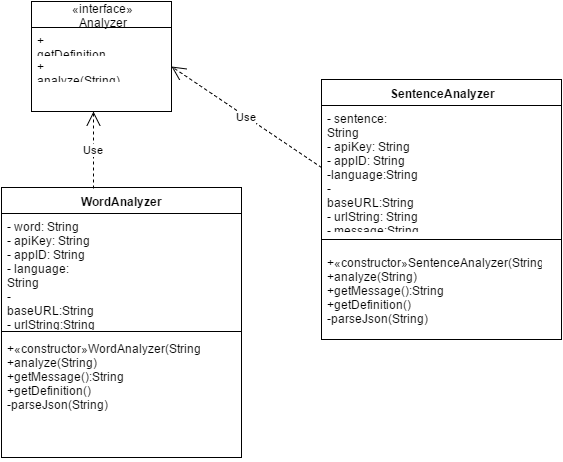

The diagram above was exported from draw.io. Its source (the exported page's mxGraphModel, read from the mxfile embedded in the PNG):
<mxGraphModel dx="1042" dy="530" grid="1" gridSize="10" guides="1" tooltips="1" connect="1" arrows="1" fold="1" page="1" pageScale="1" pageWidth="850" pageHeight="1100" background="#ffffff" math="0" shadow="0">
  <root>
    <mxCell id="0" />
    <mxCell id="1" parent="0" />
    <mxCell id="2" value="SentenceAnalyzer" style="swimlane;html=1;fontStyle=1;align=center;verticalAlign=top;childLayout=stackLayout;horizontal=1;startSize=26;horizontalStack=0;resizeParent=1;resizeLast=0;collapsible=1;marginBottom=0;swimlaneFillColor=#ffffff;" vertex="1" parent="1">
      <mxGeometry x="450" y="88" width="240" height="260" as="geometry" />
    </mxCell>
    <mxCell id="3" value="- sentence: String&lt;div&gt;- apiKey: String&lt;/div&gt;&lt;div&gt;- appID: String&lt;/div&gt;&lt;div&gt;-language:String&lt;/div&gt;&lt;div&gt;- baseURL:String&lt;/div&gt;&lt;div&gt;- urlString: String&lt;/div&gt;&lt;div&gt;- message:String&lt;/div&gt;&lt;div&gt;- words: String[]&lt;/div&gt;&lt;div&gt;&lt;br&gt;&lt;/div&gt;" style="text;html=1;strokeColor=none;fillColor=none;align=left;verticalAlign=top;spacingLeft=4;spacingRight=4;whiteSpace=wrap;overflow=hidden;rotatable=0;points=[[0,0.5],[1,0.5]];portConstraint=eastwest;" vertex="1" parent="2">
      <mxGeometry y="26" width="240" height="124" as="geometry" />
    </mxCell>
    <mxCell id="4" value="" style="line;html=1;strokeWidth=1;fillColor=none;align=left;verticalAlign=middle;spacingTop=-1;spacingLeft=3;spacingRight=3;rotatable=0;labelPosition=right;points=[];portConstraint=eastwest;" vertex="1" parent="2">
      <mxGeometry y="150" width="240" height="20" as="geometry" />
    </mxCell>
    <mxCell id="5" value="+«constructor»SentenceAnalyzer(String)&lt;div&gt;&lt;div&gt;+analyze(String)&lt;/div&gt;&lt;div&gt;+getMessage():String&lt;/div&gt;&lt;div&gt;+getDefinition()&lt;/div&gt;&lt;div&gt;-parseJson(String)&lt;/div&gt;&lt;div&gt;&lt;br&gt;&lt;/div&gt;&lt;/div&gt;" style="text;html=1;strokeColor=none;fillColor=none;align=left;verticalAlign=top;spacingLeft=4;spacingRight=4;whiteSpace=wrap;overflow=hidden;rotatable=0;points=[[0,0.5],[1,0.5]];portConstraint=eastwest;" vertex="1" parent="2">
      <mxGeometry y="170" width="240" height="90" as="geometry" />
    </mxCell>
    <mxCell id="6" value="&lt;div&gt;&lt;span&gt;«&lt;/span&gt;interface&lt;span&gt;»&lt;br&gt;&lt;/span&gt;&lt;span&gt;Analyzer&lt;/span&gt;&lt;/div&gt;" style="swimlane;html=1;fontStyle=0;childLayout=stackLayout;horizontal=1;startSize=26;fillColor=none;horizontalStack=0;resizeParent=1;resizeLast=0;collapsible=1;marginBottom=0;swimlaneFillColor=#ffffff;" vertex="1" parent="1">
      <mxGeometry x="160" y="10" width="140" height="110" as="geometry" />
    </mxCell>
    <mxCell id="7" value="+ getDefinition" style="text;html=1;strokeColor=none;fillColor=none;align=left;verticalAlign=top;spacingLeft=4;spacingRight=4;whiteSpace=wrap;overflow=hidden;rotatable=0;points=[[0,0.5],[1,0.5]];portConstraint=eastwest;" vertex="1" parent="6">
      <mxGeometry y="26" width="140" height="26" as="geometry" />
    </mxCell>
    <mxCell id="8" value="+ analyze(String)" style="text;html=1;strokeColor=none;fillColor=none;align=left;verticalAlign=top;spacingLeft=4;spacingRight=4;whiteSpace=wrap;overflow=hidden;rotatable=0;points=[[0,0.5],[1,0.5]];portConstraint=eastwest;" vertex="1" parent="6">
      <mxGeometry y="52" width="140" height="26" as="geometry" />
    </mxCell>
    <mxCell id="11" value="Use" style="endArrow=open;endSize=12;dashed=1;html=1;exitX=0;exitY=0.5;entryX=1;entryY=0.5;" edge="1" parent="1" source="3" target="8">
      <mxGeometry width="160" relative="1" as="geometry">
        <mxPoint x="160" y="220" as="sourcePoint" />
        <mxPoint x="320" y="220" as="targetPoint" />
      </mxGeometry>
    </mxCell>
    <mxCell id="12" value="WordAnalyzer" style="swimlane;html=1;fontStyle=1;align=center;verticalAlign=top;childLayout=stackLayout;horizontal=1;startSize=26;horizontalStack=0;resizeParent=1;resizeLast=0;collapsible=1;marginBottom=0;swimlaneFillColor=#ffffff;" vertex="1" parent="1">
      <mxGeometry x="130" y="196" width="240" height="270" as="geometry" />
    </mxCell>
    <mxCell id="13" value="- word: String&lt;div&gt;- apiKey: String&lt;/div&gt;&lt;div&gt;- appID: String&lt;/div&gt;&lt;div&gt;- language: String&lt;/div&gt;&lt;div&gt;- baseURL:String&lt;/div&gt;&lt;div&gt;- urlString:String&lt;/div&gt;&lt;div&gt;-message:String&lt;/div&gt;" style="text;html=1;strokeColor=none;fillColor=none;align=left;verticalAlign=top;spacingLeft=4;spacingRight=4;whiteSpace=wrap;overflow=hidden;rotatable=0;points=[[0,0.5],[1,0.5]];portConstraint=eastwest;" vertex="1" parent="12">
      <mxGeometry y="26" width="240" height="114" as="geometry" />
    </mxCell>
    <mxCell id="14" value="" style="line;html=1;strokeWidth=1;fillColor=none;align=left;verticalAlign=middle;spacingTop=-1;spacingLeft=3;spacingRight=3;rotatable=0;labelPosition=right;points=[];portConstraint=eastwest;" vertex="1" parent="12">
      <mxGeometry y="140" width="240" height="8" as="geometry" />
    </mxCell>
    <mxCell id="15" value="&lt;span&gt;+«&lt;/span&gt;&lt;span&gt;constructor»WordAnalyzer(String)&lt;/span&gt;&lt;div&gt;&lt;span&gt;+analyze(String)&lt;/span&gt;&lt;/div&gt;&lt;div&gt;&lt;span&gt;+getMessage():String&lt;/span&gt;&lt;/div&gt;&lt;div&gt;&lt;span&gt;+getDefinition()&lt;/span&gt;&lt;/div&gt;&lt;div&gt;&lt;span&gt;-parseJson(String)&lt;/span&gt;&lt;/div&gt;&lt;div&gt;&lt;span&gt;&lt;br&gt;&lt;/span&gt;&lt;/div&gt;" style="text;html=1;strokeColor=none;fillColor=none;align=left;verticalAlign=top;spacingLeft=4;spacingRight=4;whiteSpace=wrap;overflow=hidden;rotatable=0;points=[[0,0.5],[1,0.5]];portConstraint=eastwest;" vertex="1" parent="12">
      <mxGeometry y="148" width="240" height="122" as="geometry" />
    </mxCell>
    <mxCell id="16" value="Use" style="endArrow=open;endSize=12;dashed=1;html=1;exitX=0.382;exitY=0.004;exitPerimeter=0;" edge="1" parent="1" source="12">
      <mxGeometry width="160" relative="1" as="geometry">
        <mxPoint x="140" y="160" as="sourcePoint" />
        <mxPoint x="222" y="120" as="targetPoint" />
      </mxGeometry>
    </mxCell>
  </root>
</mxGraphModel>